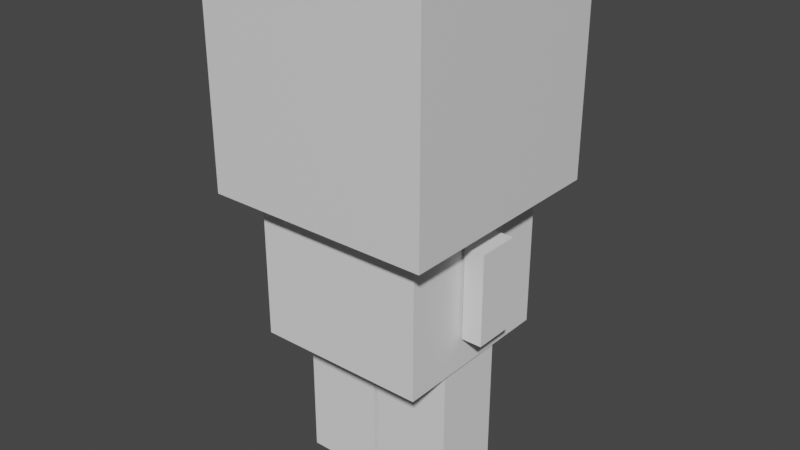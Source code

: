 # Source: robotguy.blend  (saved by Blender 2.93.21; exported with 4.5.12 LTS)
import bpy
from mathutils import Matrix  # noqa: F401  (used for matrix-valued properties, if any)

bpy.ops.wm.read_factory_settings(use_empty=True)
scene = bpy.context.scene
scene.name = 'Scene'

# ---- collections
col_collection = bpy.data.collections.new('Collection'); scene.collection.children.link(col_collection)

# ---- materials (node trees are filled in below, after node groups)
mat_material = bpy.data.materials.new('Material')
mat_material.alpha_threshold = 0.0
mat_material.use_transparent_shadow = False
mat_material.line_color = (0.0, 0.0, 0.0, 1.0)

# ---- material node trees
mat_material.use_nodes = True; mat_material.node_tree.nodes.clear()
_N = mat_material.node_tree.nodes; _L = mat_material.node_tree.links
n0 = _N.new('ShaderNodeOutputMaterial'); n0.name = 'Material Output'; n0.location = (300, 300)
n1 = _N.new('ShaderNodeBsdfPrincipled'); n1.name = 'Principled BSDF'; n1.location = (10, 300)
n1.distribution = 'GGX'
n1.subsurface_method = 'BURLEY'
n1.inputs[2].default_value = 0.4
n1.inputs[3].default_value = 1.45
n1.inputs[27].default_value = (0.0, 0.0, 0.0, 1.0)
n1.inputs[28].default_value = 1.0
_L.new(n1.outputs[0], n0.inputs[0])
n0.is_active_output = True

# ---- world
world_world = bpy.data.worlds.new('World'); scene.world = world_world
world_world.use_nodes = True; world_world.node_tree.nodes.clear()
_N = world_world.node_tree.nodes; _L = world_world.node_tree.links
n0 = _N.new('ShaderNodeOutputWorld'); n0.name = 'World Output'; n0.location = (300, 300)
n1 = _N.new('ShaderNodeBackground'); n1.name = 'Background'; n1.location = (10, 300)
n1.inputs[0].default_value = (0.05088, 0.05088, 0.05088, 1.0)
_L.new(n1.outputs[0], n0.inputs[0])
n0.is_active_output = True
world_world.color = (0.05088, 0.05088, 0.05088)
world_world.use_sun_shadow = False
world_world.sun_shadow_jitter_overblur = 0.0

# ---- meshes
me_cube = bpy.data.meshes.new('Cube')
me_cube.from_pydata([(1.0, 1.0, 1.983), (1.0, 1.0, -0.01719), (1.0, -1.0, 1.983), (1.0, -1.0, -0.01719), (-1.0, 1.0, 1.983), (-1.0, 1.0, -0.01719), (-1.0, -1.0, 1.983), (-1.0, -1.0, -0.01719)], [], [(0, 4, 6, 2), (3, 2, 6, 7), (7, 6, 4, 5), (5, 1, 3, 7), (1, 0, 2, 3), (5, 4, 0, 1)])
_uv = me_cube.uv_layers.new(name='UVMap')
_uv.uv.foreach_set('vector', [0.625, 0.5, 0.875, 0.5, 0.875, 0.75, 0.625, 0.75, 0.375, 0.75, 0.625, 0.75, 0.625, 1.0, 0.375, 1.0, 0.375, 0.0, 0.625, 0.0, 0.625, 0.25, 0.375, 0.25, 0.125, 0.5, 0.375, 0.5, 0.375, 0.75, 0.125, 0.75, 0.375, 0.5, 0.625, 0.5, 0.625, 0.75, 0.375, 0.75, 0.375, 0.25, 0.625, 0.25, 0.625, 0.5, 0.375, 0.5])
me_cube.materials.append(mat_material)
me_cube.use_remesh_preserve_volume = False
me_cube.use_remesh_preserve_attributes = False
me_cube.use_mirror_vertex_groups = False
me_cube.update()
me_cube_001 = bpy.data.meshes.new('Cube.001')
me_cube_001.from_pydata([(-1.0, -1.0, -2.238), (-1.0, -1.0, 1.0), (-1.0, 1.0, -2.238), (-1.0, 1.0, 1.0), (1.0, -1.0, -2.238), (1.0, -1.0, 1.0), (1.0, 1.0, -2.238), (1.0, 1.0, 1.0)], [], [(0, 1, 3, 2), (2, 3, 7, 6), (6, 7, 5, 4), (4, 5, 1, 0), (2, 6, 4, 0), (7, 3, 1, 5)])
_uv = me_cube_001.uv_layers.new(name='UVMap')
_uv.uv.foreach_set('vector', [0.375, 0.0, 0.625, 0.0, 0.625, 0.25, 0.375, 0.25, 0.375, 0.25, 0.625, 0.25, 0.625, 0.5, 0.375, 0.5, 0.375, 0.5, 0.625, 0.5, 0.625, 0.75, 0.375, 0.75, 0.375, 0.75, 0.625, 0.75, 0.625, 1.0, 0.375, 1.0, 0.125, 0.5, 0.375, 0.5, 0.375, 0.75, 0.125, 0.75, 0.625, 0.5, 0.875, 0.5, 0.875, 0.75, 0.625, 0.75])
me_cube_001.use_remesh_fix_poles = True
me_cube_001.use_remesh_preserve_attributes = False
me_cube_001.update()
me_cube_002 = bpy.data.meshes.new('Cube.002')
me_cube_002.from_pydata([(-1.0, -1.0, -1.919), (-1.0, -1.0, 0.08102), (-1.0, 1.0, -1.919), (-1.0, 1.0, 0.08102), (1.0, -1.0, -1.919), (1.0, -1.0, 0.08102), (1.0, 1.0, -1.919), (1.0, 1.0, 0.08102)], [], [(0, 1, 3, 2), (2, 3, 7, 6), (6, 7, 5, 4), (4, 5, 1, 0), (2, 6, 4, 0), (7, 3, 1, 5)])
_uv = me_cube_002.uv_layers.new(name='UVMap')
_uv.uv.foreach_set('vector', [0.375, 0.0, 0.625, 0.0, 0.625, 0.25, 0.375, 0.25, 0.375, 0.25, 0.625, 0.25, 0.625, 0.5, 0.375, 0.5, 0.375, 0.5, 0.625, 0.5, 0.625, 0.75, 0.375, 0.75, 0.375, 0.75, 0.625, 0.75, 0.625, 1.0, 0.375, 1.0, 0.125, 0.5, 0.375, 0.5, 0.375, 0.75, 0.125, 0.75, 0.625, 0.5, 0.875, 0.5, 0.875, 0.75, 0.625, 0.75])
me_cube_002.use_remesh_fix_poles = True
me_cube_002.use_remesh_preserve_attributes = False
me_cube_002.update()
me_cube_003 = bpy.data.meshes.new('Cube.003')
me_cube_003.from_pydata([(-1.0, -1.0, -1.919), (-1.0, -1.0, 0.08102), (-1.0, 1.0, -1.919), (-1.0, 1.0, 0.08102), (1.0, -1.0, -1.919), (1.0, -1.0, 0.08102), (1.0, 1.0, -1.919), (1.0, 1.0, 0.08102)], [], [(0, 1, 3, 2), (2, 3, 7, 6), (6, 7, 5, 4), (4, 5, 1, 0), (2, 6, 4, 0), (7, 3, 1, 5)])
_uv = me_cube_003.uv_layers.new(name='UVMap')
_uv.uv.foreach_set('vector', [0.375, 0.0, 0.625, 0.0, 0.625, 0.25, 0.375, 0.25, 0.375, 0.25, 0.625, 0.25, 0.625, 0.5, 0.375, 0.5, 0.375, 0.5, 0.625, 0.5, 0.625, 0.75, 0.375, 0.75, 0.375, 0.75, 0.625, 0.75, 0.625, 1.0, 0.375, 1.0, 0.125, 0.5, 0.375, 0.5, 0.375, 0.75, 0.125, 0.75, 0.625, 0.5, 0.875, 0.5, 0.875, 0.75, 0.625, 0.75])
me_cube_003.use_remesh_fix_poles = True
me_cube_003.use_remesh_preserve_attributes = False
me_cube_003.update()
me_cube_006 = bpy.data.meshes.new('Cube.006')
me_cube_006.from_pydata([(-1.0, -1.0, -3.505), (-1.0, -1.0, 0.09415), (-1.0, 1.0, -3.505), (-1.0, 1.0, 0.09415), (1.0, -1.0, -3.505), (1.0, -1.0, 0.09415), (1.0, 1.0, -3.505), (1.0, 1.0, 0.09415)], [], [(0, 1, 3, 2), (2, 3, 7, 6), (6, 7, 5, 4), (4, 5, 1, 0), (2, 6, 4, 0), (7, 3, 1, 5)])
_uv = me_cube_006.uv_layers.new(name='UVMap')
_uv.uv.foreach_set('vector', [0.375, 0.0, 0.625, 0.0, 0.625, 0.25, 0.375, 0.25, 0.375, 0.25, 0.625, 0.25, 0.625, 0.5, 0.375, 0.5, 0.375, 0.5, 0.625, 0.5, 0.625, 0.75, 0.375, 0.75, 0.375, 0.75, 0.625, 0.75, 0.625, 1.0, 0.375, 1.0, 0.125, 0.5, 0.375, 0.5, 0.375, 0.75, 0.125, 0.75, 0.625, 0.5, 0.875, 0.5, 0.875, 0.75, 0.625, 0.75])
me_cube_006.use_remesh_fix_poles = True
me_cube_006.use_remesh_preserve_attributes = False
me_cube_006.update()
me_cube_008 = bpy.data.meshes.new('Cube.008')
me_cube_008.from_pydata([(-1.0, -1.0, -3.505), (-1.0, -1.0, 0.09415), (-1.0, 1.0, -3.505), (-1.0, 1.0, 0.09415), (1.0, -1.0, -3.505), (1.0, -1.0, 0.09415), (1.0, 1.0, -3.505), (1.0, 1.0, 0.09415)], [], [(0, 1, 3, 2), (2, 3, 7, 6), (6, 7, 5, 4), (4, 5, 1, 0), (2, 6, 4, 0), (7, 3, 1, 5)])
_uv = me_cube_008.uv_layers.new(name='UVMap')
_uv.uv.foreach_set('vector', [0.375, 0.0, 0.625, 0.0, 0.625, 0.25, 0.375, 0.25, 0.375, 0.25, 0.625, 0.25, 0.625, 0.5, 0.375, 0.5, 0.375, 0.5, 0.625, 0.5, 0.625, 0.75, 0.375, 0.75, 0.375, 0.75, 0.625, 0.75, 0.625, 1.0, 0.375, 1.0, 0.125, 0.5, 0.375, 0.5, 0.375, 0.75, 0.125, 0.75, 0.625, 0.5, 0.875, 0.5, 0.875, 0.75, 0.625, 0.75])
me_cube_008.use_remesh_fix_poles = True
me_cube_008.use_remesh_preserve_attributes = False
me_cube_008.update()

# ---- objects
ob_head = bpy.data.objects.new('head', me_cube)
ob_body = bpy.data.objects.new('body', me_cube_001)
ob_arm_001 = bpy.data.objects.new('arm.001', me_cube_002)
ob_arm = bpy.data.objects.new('arm', me_cube_003)
ob_body_001 = bpy.data.objects.new('body.001', me_cube_006)
ob_body_002 = bpy.data.objects.new('body.002', me_cube_008)

# ---- transforms, parenting, visibility, modifiers, constraints
ob_head.location = (0.0, 0.0, 3.017)
ob_head.lock_rotations_4d = False
ob_head.empty_display_type = 'ARROWS'
ob_head.lineart.crease_threshold = 0.0
ob_body.location = (0.0, 0.0, 2.605)
ob_body.scale = (0.7594, 0.7594, 0.3999)
ob_arm_001.location = (-0.8722, 0.0, 2.765)
ob_arm_001.scale = (0.08919, 0.188, 0.3999)
ob_arm.location = (0.871, 0.0, 2.765)
ob_arm.scale = (0.08919, 0.188, 0.3999)
ob_body_001.location = (-0.3698, 0.0, 1.721)
ob_body_001.scale = (0.3513, 0.317, 0.3999)
ob_body_002.location = (0.3718, 0.0, 1.721)
ob_body_002.scale = (0.3513, 0.317, 0.3999)

# ---- collection membership
col_collection.objects.link(ob_head)
col_collection.objects.link(ob_body)
col_collection.objects.link(ob_arm_001)
col_collection.objects.link(ob_arm)
col_collection.objects.link(ob_body_001)
col_collection.objects.link(ob_body_002)

# ---- scene / render settings (as saved in the file)
scene.frame_start = 1; scene.frame_end = 250; scene.frame_set(1)
scene.render.engine = 'BLENDER_EEVEE_NEXT'
scene.cycles.use_denoising = False
scene.cycles.samples = 128
scene.cycles.sampling_pattern = 'TABULATED_SOBOL'
scene.cycles.use_adaptive_sampling = False
scene.cycles.use_light_tree = False
scene.view_settings.view_transform = 'Filmic'
bpy.context.view_layer.update()

# ---- added for rendering (the .blend has no active camera and no usable light): camera, sun
cam_auto = bpy.data.cameras.new('AutoCamera')
cam_auto.lens = 50.0
cam_auto.sensor_width = 36.0
cam_auto.clip_end = 1000.0
ob_auto_camera = bpy.data.objects.new('AutoCamera', cam_auto)
scene.collection.objects.link(ob_auto_camera)
ob_auto_camera.location = (5.0597, -6.07164, 6.70739)
ob_auto_camera.rotation_euler = (1.09748, -7.21219e-08, 0.694738)
scene.camera = ob_auto_camera
light_auto_sun = bpy.data.lights.new('AutoSun', 'SUN')
light_auto_sun.energy = 3.0
light_auto_sun.angle = 0.0523599
ob_auto_sun = bpy.data.objects.new('AutoSun', light_auto_sun)
scene.collection.objects.link(ob_auto_sun)
ob_auto_sun.rotation_euler = (0.872665, 0.174533, 0.523599)
bpy.context.view_layer.update()
